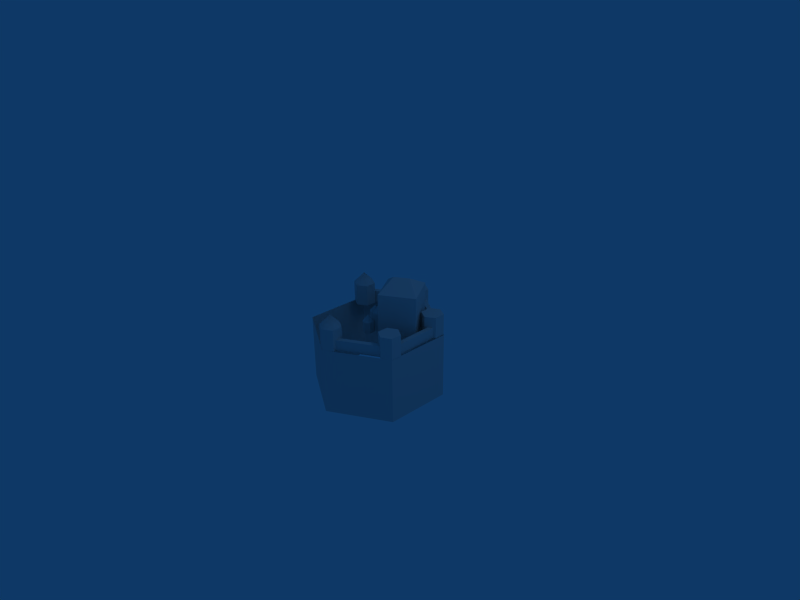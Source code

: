 # Source: Castle.blend  (saved by Blender 2.49.2; exported with 4.5.12 LTS)
import bpy
from mathutils import Matrix  # noqa: F401  (used for matrix-valued properties, if any)

bpy.ops.wm.read_factory_settings(use_empty=True)
scene = bpy.context.scene
scene.name = 'Scene'

# ---- collections
col_collection_1 = bpy.data.collections.new('Collection 1'); scene.collection.children.link(col_collection_1)

# ---- materials (node trees are filled in below, after node groups)
mat_m1 = bpy.data.materials.new('m1')
mat_m1.alpha_threshold = 0.0
mat_m1.roughness = 0.5
mat_m1.line_color = (0.0, 0.0, 0.0, 1.0)

# ---- material node trees

# ---- world
world_world = bpy.data.worlds.new('World'); scene.world = world_world
world_world.color = (0.05656, 0.2208, 0.4)
world_world.use_sun_shadow = False
world_world.sun_shadow_jitter_overblur = 0.0
world_world.cycles.sampling_method = 'MANUAL'
world_world.cycles.sample_map_resolution = 256

# ---- cameras
cam_camera = bpy.data.cameras.new('Camera')
cam_camera.passepartout_alpha = 0.2
cam_camera.clip_end = 100.0
cam_camera.lens = 35.0
cam_camera.ortho_scale = 7.314
cam_camera.show_passepartout = False
cam_camera.show_safe_areas = True
cam_camera.dof.focus_distance = 0.0
cam_camera.dof.aperture_fstop = 128.0

# ---- lights
light_spot = bpy.data.lights.new('Spot', 'POINT')
light_spot.transmission_factor = 0.0
light_spot.cutoff_distance = 30.0
light_spot.energy = 100.0
light_spot.shadow_buffer_clip_start = 1.001
light_spot.shadow_soft_size = 1.0
light_spot.shadow_maximum_resolution = 0.006
light_spot.use_absolute_resolution = True
light_spot.cycles.use_multiple_importance_sampling = False

# ---- meshes
me_test = bpy.data.meshes.new('test')
me_test.from_pydata([(0.0, 1.0, -1.0), (0.0, 1.0, 0.0), (-0.866, 0.5, -1.0), (-0.866, 0.5, 0.0), (-0.866, -0.5, -1.0), (-0.866, -0.5, 0.0), (8.742e-08, -1.0, -1.0), (8.742e-08, -1.0, 0.0), (0.866, -0.5, -1.0), (0.866, -0.5, 0.0), (0.866, 0.5, -1.0), (0.866, 0.5, 0.0), (0.0, 1.0, -1.0), (0.0, 1.0, 0.0)], [], [(0, 2, 3, 1), (5, 3, 2, 4), (7, 5, 4, 6), (9, 7, 6, 8), (11, 9, 8, 10), (13, 11, 10, 12)])
_uv = me_test.uv_layers.new(name='UVTex')
_uv.uv.foreach_set('vector', [0.0, 0.0, 0.1667, 0.0, 0.1667, 0.5, 0.0, 0.5, 0.3333, 0.5, 0.1667, 0.5, 0.1667, 0.0, 0.3333, 0.0, 0.5, 0.5, 0.3333, 0.5, 0.3333, 0.0, 0.5, 0.0, 0.6667, 0.5, 0.5, 0.5, 0.5, 0.0, 0.6667, 0.0, 0.8333, 0.5, 0.6667, 0.5, 0.6667, 0.0, 0.8333, 0.0, 1.0, 0.5, 0.8333, 0.5, 0.8333, 0.0, 1.0, 0.0])
me_test.use_remesh_preserve_volume = False
me_test.use_remesh_preserve_attributes = False
me_test.use_mirror_vertex_groups = False
me_test.update()
me_cylinder_002 = bpy.data.meshes.new('Cylinder.002')
me_cylinder_002.from_pydata([(0.1389, 0.7611, -9.412e-05), (0.001359, 0.6752, -9.412e-05), (-0.1419, 0.7513, -9.412e-05), (-0.1476, 0.9134, -9.412e-05), (-0.01001, 0.9994, -9.412e-05), (0.1332, 0.9233, -9.412e-05), (0.1389, 0.7611, 0.3243), (0.001359, 0.6752, 0.3243), (-0.1419, 0.7513, 0.3243), (-0.1476, 0.9134, 0.3243), (-0.01001, 0.9994, 0.3243), (0.1332, 0.9233, 0.3243), (-0.004326, 0.8373, 0.3243), (0.8623, 0.3394, -9.412e-05), (0.7248, 0.2534, -9.412e-05), (0.5815, 0.3295, -9.412e-05), (0.5758, 0.4916, -9.412e-05), (0.7134, 0.5776, -9.412e-05), (0.8566, 0.5015, -9.412e-05), (0.8623, 0.3394, 0.3243), (0.7248, 0.2534, 0.3243), (0.5815, 0.3295, 0.3243), (0.5758, 0.4916, 0.3243), (0.7134, 0.5776, 0.3243), (0.8566, 0.5015, 0.3243), (0.7191, 0.4155, 0.3243), (-0.5783, 0.3322, -9.412e-05), (-0.7158, 0.2462, -9.412e-05), (-0.8591, 0.3223, -9.412e-05), (-0.8648, 0.4844, -9.412e-05), (-0.7272, 0.5704, -9.412e-05), (-0.584, 0.4943, -9.412e-05), (-0.5783, 0.3322, 0.3243), (-0.7158, 0.2462, 0.3243), (-0.8591, 0.3223, 0.3243), (-0.8648, 0.4844, 0.3243), (-0.7272, 0.5704, 0.3243), (-0.584, 0.4943, 0.3243), (-0.7215, 0.4083, 0.4868), (-0.02074, 0.2706, 0.000443), (0.4259, 0.5489, 0.000443), (0.7147, 0.08408, 0.000443), (0.2562, -0.2003, 0.000443), (0.4294, 0.5634, 0.6485), (-0.0353, 0.2739, 0.6485), (0.7189, 0.09874, 0.6485), (0.2519, -0.1868, 0.6485), (-0.1464, 0.8762, 0.0), (-0.1464, 0.8762, 0.1781), (-0.1433, 0.7884, 0.0), (-0.1433, 0.7884, 0.1781), (-0.6166, 0.5116, -0.0002101), (-0.6166, 0.5116, 0.1766), (-0.6946, 0.5531, -0.0002101), (-0.6946, 0.5531, 0.1766), (0.1346, 0.8827, 0.0003653), (0.1346, 0.8827, 0.1626), (0.1375, 0.8017, 0.0003653), (0.1375, 0.8017, 0.1626), (0.679, 0.5561, -2.231e-05), (0.679, 0.5561, 0.1622), (0.6102, 0.5131, -2.231e-05), (0.6102, 0.5131, 0.1622), (0.8279, 0.3179, 0.0), (0.8279, 0.3179, 0.1634), (0.7591, 0.2749, 0.0), (0.7591, 0.2749, 0.1634), (0.1412, -0.7913, 0.1622), (0.1412, -0.7913, -2.229e-05), (0.1433, -0.8724, 0.1622), (0.1433, -0.8724, -2.229e-05), (0.001795, -0.8354, 0.4868), (0.005951, -0.9976, 0.3243), (0.1443, -0.9129, 0.3243), (0.1401, -0.7508, 0.3243), (-0.002362, -0.6733, 0.3243), (-0.1407, -0.758, 0.3243), (-0.1366, -0.9201, 0.3243), (0.005951, -0.9976, -9.412e-05), (0.1443, -0.9129, -9.412e-05), (0.1401, -0.7508, -9.412e-05), (-0.002362, -0.6733, -9.412e-05), (-0.1407, -0.758, -9.412e-05), (-0.1366, -0.9201, -9.412e-05), (0.7262, -0.5766, -9.412e-05), (0.5881, -0.4915, -9.412e-05), (0.5928, -0.3294, -9.412e-05), (0.7356, -0.2524, -9.412e-05), (0.8737, -0.3375, -9.412e-05), (0.869, -0.4996, -9.412e-05), (0.7262, -0.5766, 0.3243), (0.5881, -0.4915, 0.3243), (0.5928, -0.3294, 0.3243), (0.7356, -0.2524, 0.3243), (0.8737, -0.3375, 0.3243), (0.869, -0.4996, 0.3243), (0.7309, -0.4145, 0.3243), (0.8391, -0.3162, -2.229e-05), (0.8391, -0.3162, 0.1622), (0.7701, -0.2736, -2.229e-05), (0.7701, -0.2736, 0.1622), (0.6917, -0.5554, 0.0), (0.6917, -0.5554, 0.1634), (0.6226, -0.5128, 0.0), (0.6226, -0.5128, 0.1634), (0.0608, 0.1543, 0.266), (0.1887, -0.05074, 0.266), (0.188, -0.07459, 0.0003371), (0.05223, 0.1563, 0.0001476), (0.06462, -0.1492, -0.000208), (-0.07118, 0.08168, -0.000208), (-0.06261, 0.07969, 0.2711), (0.06532, -0.1254, 0.2711), (0.3068, 0.4892, 0.3478), (0.08562, 0.3537, 0.3532), (0.0885, 0.3351, -0.003948), (0.3199, 0.4793, -0.003948), (0.2086, 0.6652, -0.001616), (-0.02279, 0.521, -0.001616), (0.2111, 0.6482, 0.2145), (-0.01012, 0.5126, 0.22), (0.2426, 0.1247, 0.8181), (0.4409, 0.2482, 0.8181), (0.03295, -0.1834, 0.2647), (0.1016, -0.1361, 0.1644), (0.02632, -0.1003, 0.1644), (-0.04232, -0.1476, 0.1644), (-0.03569, -0.2307, 0.1644), (0.03957, -0.2665, 0.1644), (0.1082, -0.2192, 0.1644), (0.104, -0.1359, -0.0004386), (0.02878, -0.1001, -0.0004386), (-0.03986, -0.1473, -0.0004386), (-0.03323, -0.2304, -0.0004386), (0.04203, -0.2663, -0.0004386), (0.1107, -0.219, -0.0004386), (-0.05129, 0.06155, -0.0004386), (-0.1199, 0.01426, -0.0004386), (-0.1952, 0.05007, -0.0004386), (-0.2018, 0.1332, -0.0004386), (-0.1332, 0.1804, -0.0004386), (-0.05791, 0.1446, -0.0004386), (-0.05374, 0.0613, 0.1644), (-0.1224, 0.01402, 0.1644), (-0.1976, 0.04983, 0.1644), (-0.2043, 0.1329, 0.1644), (-0.1356, 0.1802, 0.1644), (-0.06037, 0.1444, 0.1644), (-0.129, 0.09711, 0.2647)], [], [(12, 7, 6), (12, 8, 7), (12, 9, 8), (12, 10, 9), (12, 11, 10), (12, 6, 11), (0, 6, 7, 1), (1, 7, 8, 2), (3, 9, 10, 4), (4, 10, 11, 5), (25, 20, 19), (25, 21, 20), (25, 22, 21), (25, 23, 22), (25, 24, 23), (25, 19, 24), (14, 20, 21, 15), (15, 21, 22, 16), (17, 23, 24, 18), (19, 13, 18, 24), (38, 33, 32), (38, 34, 33), (38, 35, 34), (38, 36, 35), (38, 37, 36), (38, 32, 37), (26, 32, 33, 27), (27, 33, 34, 28), (28, 34, 35, 29), (29, 35, 36, 30), (32, 26, 31, 37), (45, 41, 40, 43), (46, 42, 41, 45), (9, 3, 47, 48), (2, 8, 50, 49), (8, 9, 48, 50), (37, 31, 51, 52), (30, 36, 54, 53), (36, 37, 52, 54), (49, 50, 52, 51), (48, 54, 52, 50), (47, 53, 54, 48), (5, 11, 56, 55), (6, 0, 57, 58), (11, 6, 58, 56), (23, 17, 59, 60), (16, 22, 62, 61), (22, 23, 60, 62), (13, 19, 64, 63), (20, 14, 65, 66), (19, 20, 66, 64), (74, 73, 69, 67), (80, 74, 67, 68), (73, 79, 70, 69), (77, 83, 78, 72), (79, 73, 72, 78), (81, 75, 74, 80), (82, 76, 75, 81), (71, 77, 72), (71, 72, 73), (71, 73, 74), (71, 74, 75), (71, 75, 76), (71, 76, 77), (96, 91, 90), (96, 92, 91), (96, 93, 92), (96, 94, 93), (96, 95, 94), (96, 90, 95), (85, 91, 92, 86), (86, 92, 93, 87), (88, 94, 95, 89), (90, 84, 89, 95), (94, 88, 97, 98), (87, 93, 100, 99), (93, 94, 98, 100), (84, 90, 102, 101), (91, 85, 103, 104), (90, 91, 104, 102), (55, 56, 60, 59), (56, 58, 62, 60), (57, 61, 62, 58), (64, 66, 100, 98), (63, 64, 98, 97), (65, 99, 100, 66), (69, 70, 101, 102), (67, 69, 102, 104), (67, 104, 103, 68), (77, 76, 82, 83), (44, 105, 106, 46), (46, 106, 107, 42), (39, 108, 105, 44), (108, 110, 111, 105), (106, 112, 109, 107), (105, 111, 112, 106), (109, 112, 111, 110), (43, 113, 114, 44), (44, 114, 115, 39), (40, 116, 113, 43), (116, 117, 119, 113), (114, 120, 118, 115), (113, 119, 120, 114), (118, 120, 119, 117), (46, 45, 122, 121), (121, 122, 43, 44), (122, 45, 43), (121, 44, 46), (130, 124, 129, 135), (131, 125, 124, 130), (132, 126, 125, 131), (133, 127, 126, 132), (134, 128, 127, 133), (135, 129, 128, 134), (123, 129, 124), (123, 124, 125), (123, 125, 126), (123, 126, 127), (123, 127, 128), (123, 128, 129), (148, 143, 142), (148, 144, 143), (148, 145, 144), (148, 146, 145), (148, 147, 146), (148, 142, 147), (136, 142, 143, 137), (137, 143, 144, 138), (138, 144, 145, 139), (139, 145, 146, 140), (140, 146, 147, 141), (141, 147, 142, 136)])
me_cylinder_002.polygons.foreach_set('use_smooth', [True] * 132)
_k = set([(0, 1), (0, 6), (0, 57), (1, 2), (1, 7), (2, 8), (2, 49), (3, 4), (3, 9), (3, 47), (4, 5), (4, 10), (5, 11), (5, 55), (6, 7), (6, 11), (6, 12), (7, 8), (8, 9), (8, 50), (9, 10), (9, 12), (9, 48), (10, 11), (13, 18), (13, 19), (13, 63), (14, 15), (14, 20), (14, 65), (15, 16), (15, 21), (16, 22), (16, 61), (17, 18), (17, 23), (17, 59), (18, 24), (19, 20), (19, 24), (19, 25), (20, 21), (21, 22), (21, 25), (22, 23), (22, 62), (23, 24), (23, 60), (26, 27), (26, 31), (26, 32), (27, 28), (27, 33), (28, 29), (28, 34), (29, 30), (29, 35), (30, 36), (30, 53), (31, 37), (31, 51), (32, 33), (32, 37), (33, 34), (34, 35), (35, 36), (36, 37), (39, 44), (39, 108), (39, 115), (40, 41), (40, 43), (40, 116), (41, 42), (41, 45), (42, 46), (42, 107), (43, 44), (43, 45), (43, 122), (44, 46), (44, 121), (45, 46), (45, 122), (46, 121), (47, 48), (47, 53), (48, 50), (48, 54), (49, 50), (49, 51), (50, 52), (51, 52), (52, 54), (53, 54), (55, 56), (55, 59), (56, 58), (56, 60), (57, 58), (57, 61), (58, 62), (59, 60), (60, 62), (61, 62), (63, 64), (63, 97), (64, 66), (64, 98), (65, 66), (65, 99), (66, 100), (67, 68), (67, 69), (67, 104), (68, 80), (68, 103), (69, 70), (69, 102), (70, 79), (70, 101), (72, 73), (72, 77), (72, 78), (73, 74), (73, 79), (74, 75), (74, 80), (75, 76), (75, 81), (76, 77), (76, 82), (77, 83), (78, 79), (78, 83), (80, 81), (81, 82), (82, 83), (84, 89), (84, 90), (84, 101), (85, 86), (85, 91), (85, 103), (86, 87), (86, 92), (87, 93), (87, 99), (88, 89), (88, 94), (88, 97), (89, 95), (90, 91), (90, 95), (91, 92), (92, 93), (92, 96), (93, 94), (93, 100), (94, 95), (94, 96), (94, 98), (97, 98), (98, 100), (99, 100), (101, 102), (102, 104), (103, 104), (105, 106), (105, 108), (105, 111), (106, 107), (106, 112), (107, 109), (108, 110), (109, 110), (109, 112), (110, 111), (111, 112), (113, 114), (113, 116), (113, 119), (114, 115), (114, 120), (115, 118), (116, 117), (117, 118), (117, 119), (118, 120), (119, 120), (121, 122), (123, 124), (123, 126), (124, 125), (124, 129), (124, 130), (125, 126), (125, 131), (126, 127), (126, 132), (127, 128), (127, 133), (128, 129), (128, 134), (129, 135), (130, 131), (130, 135), (131, 132), (132, 133), (133, 134), (134, 135), (136, 137), (136, 141), (136, 142), (137, 138), (137, 143), (138, 139), (138, 144), (139, 140), (139, 145), (140, 141), (140, 146), (141, 147), (142, 143), (142, 147), (142, 148), (143, 144), (144, 145), (144, 148), (145, 146), (146, 147)])
me_cylinder_002.attributes.new('sharp_edge', 'BOOLEAN', 'EDGE').data.foreach_set('value', [ (min(e.vertices), max(e.vertices)) in _k for e in me_cylinder_002.edges])
_uv = me_cylinder_002.uv_layers.new(name='UVTex')
_uv.uv.foreach_set('vector', [0.9035, 0.4109, 0.8556, 0.3279, 0.9514, 0.3279, 0.9035, 0.4109, 0.8078, 0.411, 0.8556, 0.3279, 0.9035, 0.4109, 0.8556, 0.494, 0.8078, 0.411, 0.9035, 0.4109, 0.9515, 0.494, 0.8556, 0.494, 0.9035, 0.4109, 0.9993, 0.4109, 0.9515, 0.494, 0.9035, 0.4109, 0.9514, 0.3279, 0.9993, 0.4109, 0.4031, 0.04676, 0.4031, 0.2385, 0.3072, 0.2385, 0.3072, 0.04676, 0.3072, 0.04676, 0.3072, 0.2385, 0.2113, 0.2385, 0.2113, 0.04676, 0.1155, 0.04676, 0.1155, 0.2385, 0.01961, 0.2385, 0.01961, 0.04676, 0.5948, 0.04676, 0.5948, 0.2385, 0.4989, 0.2385, 0.4989, 0.04676, 0.9035, 0.4109, 0.8556, 0.3279, 0.9514, 0.3279, 0.9035, 0.4109, 0.8078, 0.411, 0.8556, 0.3279, 0.9035, 0.4109, 0.8556, 0.494, 0.8078, 0.411, 0.9035, 0.4109, 0.9515, 0.494, 0.8556, 0.494, 0.9035, 0.4109, 0.9993, 0.4109, 0.9515, 0.494, 0.9035, 0.4109, 0.9514, 0.3279, 0.9993, 0.4109, 0.4026, 0.0467, 0.4026, 0.2376, 0.3071, 0.2376, 0.3071, 0.0467, 0.3071, 0.0467, 0.3071, 0.2376, 0.2116, 0.2376, 0.2116, 0.0467, 0.1162, 0.0467, 0.1162, 0.2376, 0.02071, 0.2376, 0.02071, 0.0467, 0.498, 0.2376, 0.498, 0.0467, 0.5935, 0.0467, 0.5935, 0.2376, 0.6836, 0.4064, 0.6357, 0.3235, 0.7315, 0.3234, 0.6836, 0.4064, 0.5879, 0.4065, 0.6357, 0.3235, 0.6836, 0.4064, 0.6357, 0.4895, 0.5879, 0.4065, 0.6836, 0.4064, 0.7316, 0.4895, 0.6357, 0.4895, 0.6836, 0.4064, 0.7794, 0.4064, 0.7316, 0.4895, 0.6836, 0.4064, 0.7315, 0.3234, 0.7794, 0.4064, 0.1165, 0.04694, 0.1165, 0.2379, 0.02105, 0.2379, 0.02105, 0.04694, 0.5938, 0.04694, 0.5938, 0.2379, 0.4984, 0.2379, 0.4984, 0.04694, 0.4984, 0.04694, 0.4984, 0.2379, 0.4029, 0.2379, 0.4029, 0.04694, 0.4029, 0.04694, 0.4029, 0.2379, 0.3074, 0.2379, 0.3074, 0.04694, 0.1165, 0.2379, 0.1165, 0.04694, 0.212, 0.04694, 0.212, 0.2379, 0.2067, 0.4647, 0.02275, 0.4659, 0.02625, 0.6212, 0.2102, 0.6201, 0.203, 0.3094, 0.01905, 0.3129, 0.02275, 0.4659, 0.2067, 0.4647, 0.1155, 0.2385, 0.1155, 0.04676, 0.1375, 0.04681, 0.1375, 0.1521, 0.2113, 0.04676, 0.2113, 0.2385, 0.1894, 0.1521, 0.1894, 0.04681, 0.2113, 0.2385, 0.1155, 0.2385, 0.1375, 0.1521, 0.1894, 0.1521, 0.212, 0.2379, 0.212, 0.04694, 0.2337, 0.04687, 0.2337, 0.1509, 0.3074, 0.04694, 0.3074, 0.2379, 0.2857, 0.1509, 0.2857, 0.04687, 0.3074, 0.2379, 0.212, 0.2379, 0.2337, 0.1509, 0.2857, 0.1509, 0.9689, 0.02596, 0.9695, 0.1312, 0.6456, 0.132, 0.645, 0.02756, 0.9943, 0.177, 0.6182, 0.178, 0.6456, 0.132, 0.9695, 0.1312, 0.9943, 0.2823, 0.6182, 0.2824, 0.6182, 0.178, 0.9943, 0.177, 0.4989, 0.04676, 0.4989, 0.2385, 0.475, 0.1429, 0.475, 0.04703, 0.4031, 0.2385, 0.4031, 0.04676, 0.427, 0.04703, 0.427, 0.1429, 0.4989, 0.2385, 0.4031, 0.2385, 0.427, 0.1429, 0.475, 0.1429, 0.1162, 0.2376, 0.1162, 0.0467, 0.14, 0.04674, 0.14, 0.1422, 0.2116, 0.0467, 0.2116, 0.2376, 0.1878, 0.1422, 0.1878, 0.04674, 0.2116, 0.2376, 0.1162, 0.2376, 0.14, 0.1422, 0.1878, 0.1422, 0.498, 0.0467, 0.498, 0.2376, 0.4741, 0.1429, 0.4741, 0.04676, 0.4026, 0.2376, 0.4026, 0.0467, 0.4264, 0.04676, 0.4264, 0.1429, 0.498, 0.2376, 0.4026, 0.2376, 0.4264, 0.1429, 0.4741, 0.1429, 0.2112, 0.2382, 0.1157, 0.2382, 0.1396, 0.1427, 0.1873, 0.1427, 0.2112, 0.04718, 0.2112, 0.2382, 0.1873, 0.1427, 0.1873, 0.04722, 0.1157, 0.2382, 0.1157, 0.04719, 0.1396, 0.04723, 0.1396, 0.1427, 0.4978, 0.2382, 0.4978, 0.04715, 0.5933, 0.04715, 0.5933, 0.2382, 0.1157, 0.04719, 0.1157, 0.2382, 0.02021, 0.2382, 0.0202, 0.0472, 0.3067, 0.04717, 0.3067, 0.2382, 0.2112, 0.2382, 0.2112, 0.04718, 0.4022, 0.04716, 0.4023, 0.2382, 0.3067, 0.2382, 0.3067, 0.04717, 0.6841, 0.4064, 0.7321, 0.4895, 0.6362, 0.4895, 0.6841, 0.4064, 0.6362, 0.4895, 0.5884, 0.4065, 0.6841, 0.4064, 0.5884, 0.4065, 0.6362, 0.3235, 0.6841, 0.4064, 0.6362, 0.3235, 0.732, 0.3234, 0.6841, 0.4064, 0.732, 0.3234, 0.7799, 0.4064, 0.6841, 0.4064, 0.7799, 0.4064, 0.7321, 0.4895, 0.9035, 0.411, 0.8078, 0.411, 0.8556, 0.328, 0.9035, 0.411, 0.8556, 0.494, 0.8078, 0.411, 0.9035, 0.411, 0.9515, 0.4941, 0.8556, 0.494, 0.9035, 0.411, 0.9994, 0.4109, 0.9515, 0.4941, 0.9035, 0.411, 0.9514, 0.3279, 0.9994, 0.4109, 0.9035, 0.411, 0.8556, 0.328, 0.9514, 0.3279, 0.4025, 0.04568, 0.4025, 0.2374, 0.3066, 0.2374, 0.3066, 0.04568, 0.3066, 0.04568, 0.3066, 0.2374, 0.2108, 0.2374, 0.2108, 0.04568, 0.1149, 0.04568, 0.1149, 0.2374, 0.01902, 0.2374, 0.01902, 0.04568, 0.4983, 0.2374, 0.4983, 0.04568, 0.5942, 0.04568, 0.5942, 0.2374, 0.1149, 0.2374, 0.1149, 0.04568, 0.1389, 0.04573, 0.1389, 0.1416, 0.2108, 0.04568, 0.2108, 0.2374, 0.1868, 0.1416, 0.1868, 0.04573, 0.2108, 0.2374, 0.1149, 0.2374, 0.1389, 0.1416, 0.1868, 0.1416, 0.4983, 0.04568, 0.4983, 0.2374, 0.4744, 0.1423, 0.4744, 0.04574, 0.4025, 0.2374, 0.4025, 0.04568, 0.4264, 0.04574, 0.4264, 0.1423, 0.4983, 0.2374, 0.4025, 0.2374, 0.4264, 0.1423, 0.4744, 0.1423, 0.6188, 0.2831, 0.6188, 0.1787, 0.993, 0.1775, 0.9937, 0.2827, 0.6188, 0.1787, 0.6452, 0.1325, 0.9696, 0.1318, 0.993, 0.1775, 0.6452, 0.0271, 0.969, 0.02639, 0.9696, 0.1318, 0.6452, 0.1325, 0.6186, 0.1799, 0.6468, 0.1329, 0.9701, 0.1305, 0.9924, 0.1761, 0.6195, 0.2832, 0.6186, 0.1799, 0.9924, 0.1761, 0.9932, 0.2832, 0.6453, 0.02773, 0.9677, 0.02873, 0.9701, 0.1305, 0.6468, 0.1329, 0.9935, 0.1769, 0.9946, 0.2837, 0.618, 0.2815, 0.618, 0.1795, 0.971, 0.1303, 0.9935, 0.1769, 0.618, 0.1795, 0.6465, 0.1332, 0.971, 0.1303, 0.6465, 0.1332, 0.6457, 0.02723, 0.9679, 0.02727, 0.4978, 0.2382, 0.4023, 0.2382, 0.4022, 0.04716, 0.4978, 0.04715, 0.2088, 0.7754, 0.09843, 0.8143, 0.09569, 0.8829, 0.2026, 0.9294, 0.2026, 0.9294, 0.09569, 0.8829, 0.02005, 0.886, 0.01865, 0.9266, 0.02483, 0.7708, 0.0231, 0.8093, 0.09843, 0.8143, 0.2088, 0.7754, 0.8918, 0.5665, 0.8286, 0.5634, 0.8259, 0.6824, 0.8892, 0.6831, 0.6568, 0.6878, 0.7199, 0.6824, 0.7112, 0.5633, 0.6484, 0.5712, 0.825, 0.7457, 0.8259, 0.6824, 0.7199, 0.6824, 0.719, 0.7457, 0.7112, 0.5633, 0.7199, 0.6824, 0.8259, 0.6824, 0.8286, 0.5634, 0.2102, 0.6201, 0.1245, 0.6599, 0.1253, 0.7336, 0.2088, 0.7754, 0.2088, 0.7754, 0.1253, 0.7336, 0.02383, 0.7348, 0.02483, 0.7708, 0.02625, 0.6212, 0.02459, 0.6572, 0.1245, 0.6599, 0.2102, 0.6201, 0.9455, 0.8108, 0.8693, 0.802, 0.8653, 0.8787, 0.9246, 0.9337, 0.7112, 0.9303, 0.7734, 0.8787, 0.7728, 0.8001, 0.6962, 0.8046, 0.8638, 0.9596, 0.8653, 0.8787, 0.7734, 0.8787, 0.7719, 0.9596, 0.7728, 0.8001, 0.7734, 0.8787, 0.8653, 0.8787, 0.8693, 0.802, 0.2741, 0.7805, 0.5818, 0.7827, 0.4749, 0.6378, 0.372, 0.6283, 0.372, 0.6283, 0.4749, 0.6378, 0.5729, 0.4837, 0.265, 0.4837, 0.4749, 0.6378, 0.5818, 0.7827, 0.5729, 0.4837, 0.372, 0.6283, 0.265, 0.4837, 0.2741, 0.7805, 0.376, 0.3133, 0.376, 0.4108, 0.3267, 0.4108, 0.3267, 0.3133, 0.4252, 0.314, 0.4252, 0.4114, 0.376, 0.4108, 0.376, 0.3133, 0.4745, 0.3146, 0.4745, 0.412, 0.4252, 0.4114, 0.4252, 0.314, 0.5237, 0.3146, 0.5237, 0.4121, 0.4745, 0.412, 0.4745, 0.3146, 0.2775, 0.314, 0.2775, 0.4114, 0.2282, 0.4121, 0.2282, 0.3146, 0.3267, 0.3133, 0.3267, 0.4108, 0.2775, 0.4114, 0.2775, 0.314, 0.3106, 0.8755, 0.3533, 0.8509, 0.3533, 0.9002, 0.3106, 0.8755, 0.3533, 0.9002, 0.3106, 0.9248, 0.3106, 0.8755, 0.3106, 0.9248, 0.268, 0.9002, 0.3106, 0.8755, 0.268, 0.9002, 0.268, 0.8509, 0.3106, 0.8755, 0.268, 0.8509, 0.3106, 0.8263, 0.3106, 0.8755, 0.3106, 0.8263, 0.3533, 0.8509, 0.3104, 0.8756, 0.3104, 0.8263, 0.353, 0.8509, 0.3104, 0.8756, 0.2677, 0.8509, 0.3104, 0.8263, 0.3104, 0.8756, 0.2677, 0.9002, 0.2677, 0.8509, 0.3104, 0.8756, 0.3104, 0.9248, 0.2677, 0.9002, 0.3104, 0.8756, 0.353, 0.9002, 0.3104, 0.9248, 0.3104, 0.8756, 0.353, 0.8509, 0.353, 0.9002, 0.3271, 0.3144, 0.3274, 0.4111, 0.2785, 0.4119, 0.2782, 0.3152, 0.2782, 0.3152, 0.2785, 0.4119, 0.2296, 0.4127, 0.2293, 0.3159, 0.5228, 0.3151, 0.523, 0.4119, 0.4741, 0.412, 0.4738, 0.3152, 0.4738, 0.3152, 0.4741, 0.412, 0.4252, 0.4115, 0.4249, 0.3147, 0.4249, 0.3147, 0.4252, 0.4115, 0.3763, 0.411, 0.376, 0.3142, 0.376, 0.3142, 0.3763, 0.411, 0.3274, 0.4111, 0.3271, 0.3144])
me_cylinder_002.materials.append(mat_m1)
me_cylinder_002.use_remesh_preserve_volume = False
me_cylinder_002.use_remesh_preserve_attributes = False
me_cylinder_002.use_mirror_vertex_groups = False
me_cylinder_002.update()

# ---- objects
ob_mesh = bpy.data.objects.new('Mesh', me_test)
ob_cylinder_001 = bpy.data.objects.new('Cylinder.001', me_cylinder_002)
ob_lamp = bpy.data.objects.new('Lamp', light_spot)
ob_camera = bpy.data.objects.new('Camera', cam_camera)

# ---- transforms, parenting, visibility, modifiers, constraints
ob_mesh.location = (0.0, 0.0, 0.0)
ob_mesh.lock_rotations_4d = False
ob_mesh.empty_display_type = 'ARROWS'
ob_mesh.lineart.crease_threshold = 0.0
ob_cylinder_001.location = (0.0, 0.0, 0.0)
ob_cylinder_001.lock_rotations_4d = False
ob_cylinder_001.empty_display_type = 'ARROWS'
ob_cylinder_001.lineart.crease_threshold = 0.0
_m = ob_cylinder_001.modifiers.new('EdgeSplit', 'EDGE_SPLIT')
_m.use_edge_angle = False
ob_lamp.location = (4.076, 1.005, 5.904)
ob_lamp.rotation_euler = (0.6503, 0.05522, 1.866)
ob_lamp.lock_rotations_4d = False
ob_lamp.empty_display_type = 'ARROWS'
ob_lamp.color = (0.0, 0.0, 0.0, 0.0)
ob_lamp.lineart.crease_threshold = 0.0
ob_camera.location = (7.481, -6.508, 5.344)
ob_camera.rotation_euler = (1.109, 0.01082, 0.8149)
ob_camera.lock_rotations_4d = False
ob_camera.empty_display_type = 'ARROWS'
ob_camera.color = (0.0, 0.0, 0.0, 0.0)
ob_camera.display_type = 'WIRE'
ob_camera.lineart.crease_threshold = 0.0

# ---- collection membership
col_collection_1.objects.link(ob_mesh)
col_collection_1.objects.link(ob_cylinder_001)
col_collection_1.objects.link(ob_lamp)
col_collection_1.objects.link(ob_camera)

# ---- scene / render settings (as saved in the file)
scene.camera = ob_camera
scene.frame_start = 1; scene.frame_end = 250; scene.frame_set(1)
scene.render.engine = 'BLENDER_EEVEE_NEXT'
scene.render.image_settings.file_format = 'JPEG'
scene.render.image_settings.color_mode = 'RGB'
scene.render.image_settings.compression = 90
scene.render.resolution_x = 800
scene.render.resolution_y = 600
scene.render.pixel_aspect_x = 100.0
scene.render.pixel_aspect_y = 100.0
scene.render.fps = 25
scene.render.dither_intensity = 0.0
scene.render.use_compositing = False
scene.render.use_sequencer = False
scene.render.bake_margin = 2
scene.render.bake_bias = 0.0
scene.render.use_stamp_time = False
scene.render.use_stamp_date = False
scene.render.use_stamp_frame = False
scene.render.use_stamp_camera = False
scene.render.use_stamp_scene = False
scene.render.use_stamp_filename = False
scene.render.use_stamp_render_time = False
scene.render.stamp_font_size = 0
scene.cycles.use_denoising = False
scene.cycles.samples = 10
scene.cycles.sampling_pattern = 'TABULATED_SOBOL'
scene.cycles.light_sampling_threshold = 0.0
scene.cycles.use_adaptive_sampling = False
scene.cycles.use_light_tree = False
scene.cycles.blur_glossy = 0.0
scene.cycles.volume_bounces = 1
scene.cycles.pixel_filter_type = 'GAUSSIAN'
scene.cycles.sample_clamp_indirect = 0.0
scene.view_settings.view_transform = 'Raw'
bpy.context.view_layer.update()
